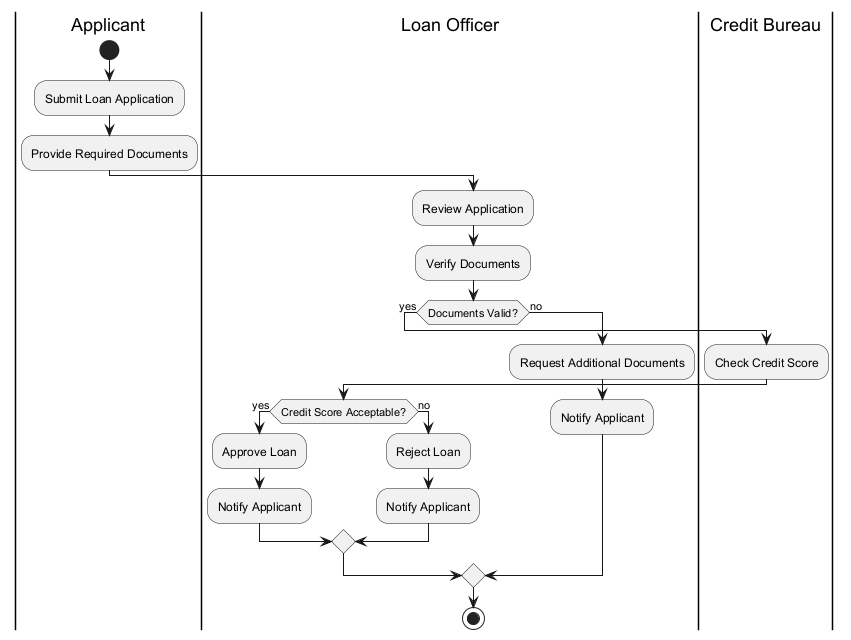

The diagram above was rendered by PlantUML. Its source (embedded in the PNG):
@startuml
|Applicant|
start
:Submit Loan Application;
:Provide Required Documents;
|Loan Officer|
:Review Application;
:Verify Documents;
if (Documents Valid?) then (yes)
  |Credit Bureau|
  :Check Credit Score;
  |Loan Officer|
  if (Credit Score Acceptable?) then (yes)
    :Approve Loan;
    :Notify Applicant;
  else (no)
    :Reject Loan;
    :Notify Applicant;
  endif
else (no)
  :Request Additional Documents;
  :Notify Applicant;
endif
stop
@enduml